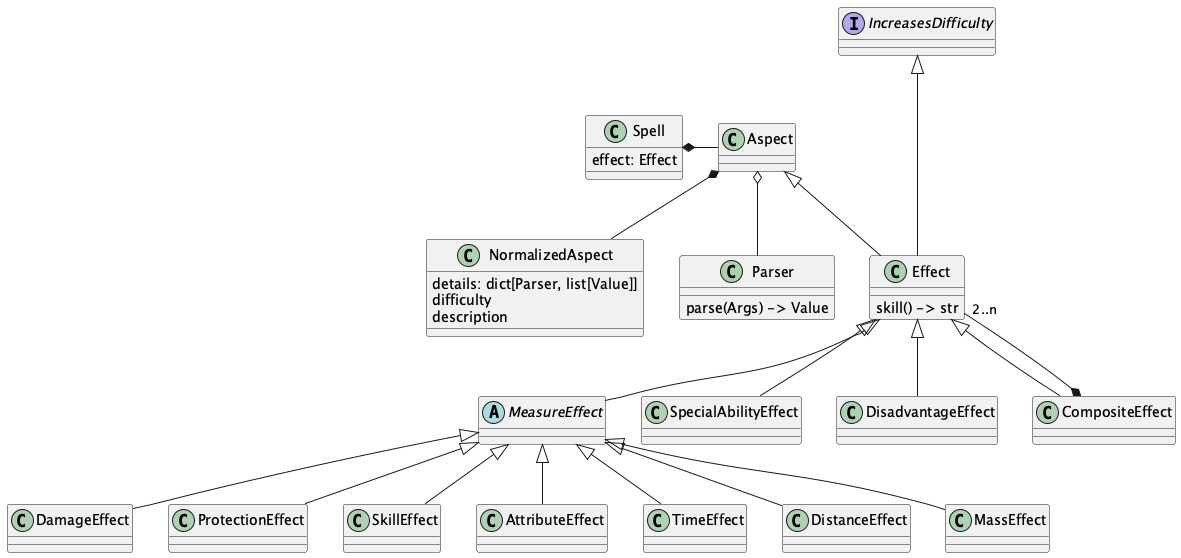

The diagram above was rendered by PlantUML. Its source (embedded in the PNG):
@startuml
'https://plantuml.com/class-diagram

interface IncreasesDifficulty

class Spell {
    effect: Effect
}

class Aspect {
}

Spell *- Aspect

class NormalizedAspect {
    details: dict[Parser, list[Value]]
    difficulty
    description
}

Aspect *-- NormalizedAspect

class Parser {
    parse(Args) -> Value
}

Aspect o-- Parser

class Effect {
    skill() -> str
}
IncreasesDifficulty <|--- Effect
Aspect <|-- Effect

abstract class MeasureEffect
Effect <|-- MeasureEffect

class DamageEffect
MeasureEffect <|-- DamageEffect

class ProtectionEffect
MeasureEffect <|-- ProtectionEffect

class SkillEffect
MeasureEffect <|-- SkillEffect

class AttributeEffect
MeasureEffect <|-- AttributeEffect

class SpecialAbilityEffect
Effect <|-- SpecialAbilityEffect

class DisadvantageEffect
Effect <|-- DisadvantageEffect

class TimeEffect
MeasureEffect <|-- TimeEffect

class DistanceEffect
MeasureEffect <|-- DistanceEffect

class MassEffect
MeasureEffect <|-- MassEffect

/'class VolumeEffect
MeasureEffect <|-- VolumeEffect
VolumeUnit <|--- VolumeEffect'/

class CompositeEffect
Effect <|-- CompositeEffect
CompositeEffect *-- "2..n" Effect

@enduml